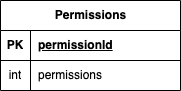

The diagram above was exported from draw.io. Its source (the exported page's mxGraphModel, read from the mxfile embedded in the PNG):
<mxGraphModel dx="1194" dy="648" grid="1" gridSize="10" guides="1" tooltips="1" connect="1" arrows="1" fold="1" page="1" pageScale="1" pageWidth="850" pageHeight="1100" math="0" shadow="0">
  <root>
    <mxCell id="0" />
    <mxCell id="1" parent="0" />
    <mxCell id="u-zJNu6D8yO0lox0ra4M-1" value="Permissions" style="shape=table;startSize=30;container=1;collapsible=1;childLayout=tableLayout;fixedRows=1;rowLines=0;fontStyle=1;align=center;resizeLast=1;html=1;" vertex="1" parent="1">
      <mxGeometry x="330" y="260" width="180" height="90" as="geometry" />
    </mxCell>
    <mxCell id="u-zJNu6D8yO0lox0ra4M-2" value="" style="shape=tableRow;horizontal=0;startSize=0;swimlaneHead=0;swimlaneBody=0;fillColor=none;collapsible=0;dropTarget=0;points=[[0,0.5],[1,0.5]];portConstraint=eastwest;top=0;left=0;right=0;bottom=1;" vertex="1" parent="u-zJNu6D8yO0lox0ra4M-1">
      <mxGeometry y="30" width="180" height="30" as="geometry" />
    </mxCell>
    <mxCell id="u-zJNu6D8yO0lox0ra4M-3" value="PK" style="shape=partialRectangle;connectable=0;fillColor=none;top=0;left=0;bottom=0;right=0;fontStyle=1;overflow=hidden;whiteSpace=wrap;html=1;" vertex="1" parent="u-zJNu6D8yO0lox0ra4M-2">
      <mxGeometry width="30" height="30" as="geometry">
        <mxRectangle width="30" height="30" as="alternateBounds" />
      </mxGeometry>
    </mxCell>
    <mxCell id="u-zJNu6D8yO0lox0ra4M-4" value="permissionId" style="shape=partialRectangle;connectable=0;fillColor=none;top=0;left=0;bottom=0;right=0;align=left;spacingLeft=6;fontStyle=5;overflow=hidden;whiteSpace=wrap;html=1;" vertex="1" parent="u-zJNu6D8yO0lox0ra4M-2">
      <mxGeometry x="30" width="150" height="30" as="geometry">
        <mxRectangle width="150" height="30" as="alternateBounds" />
      </mxGeometry>
    </mxCell>
    <mxCell id="u-zJNu6D8yO0lox0ra4M-5" value="" style="shape=tableRow;horizontal=0;startSize=0;swimlaneHead=0;swimlaneBody=0;fillColor=none;collapsible=0;dropTarget=0;points=[[0,0.5],[1,0.5]];portConstraint=eastwest;top=0;left=0;right=0;bottom=0;" vertex="1" parent="u-zJNu6D8yO0lox0ra4M-1">
      <mxGeometry y="60" width="180" height="30" as="geometry" />
    </mxCell>
    <mxCell id="u-zJNu6D8yO0lox0ra4M-6" value="int" style="shape=partialRectangle;connectable=0;fillColor=none;top=0;left=0;bottom=0;right=0;editable=1;overflow=hidden;whiteSpace=wrap;html=1;" vertex="1" parent="u-zJNu6D8yO0lox0ra4M-5">
      <mxGeometry width="30" height="30" as="geometry">
        <mxRectangle width="30" height="30" as="alternateBounds" />
      </mxGeometry>
    </mxCell>
    <mxCell id="u-zJNu6D8yO0lox0ra4M-7" value="permissions" style="shape=partialRectangle;connectable=0;fillColor=none;top=0;left=0;bottom=0;right=0;align=left;spacingLeft=6;overflow=hidden;whiteSpace=wrap;html=1;" vertex="1" parent="u-zJNu6D8yO0lox0ra4M-5">
      <mxGeometry x="30" width="150" height="30" as="geometry">
        <mxRectangle width="150" height="30" as="alternateBounds" />
      </mxGeometry>
    </mxCell>
  </root>
</mxGraphModel>